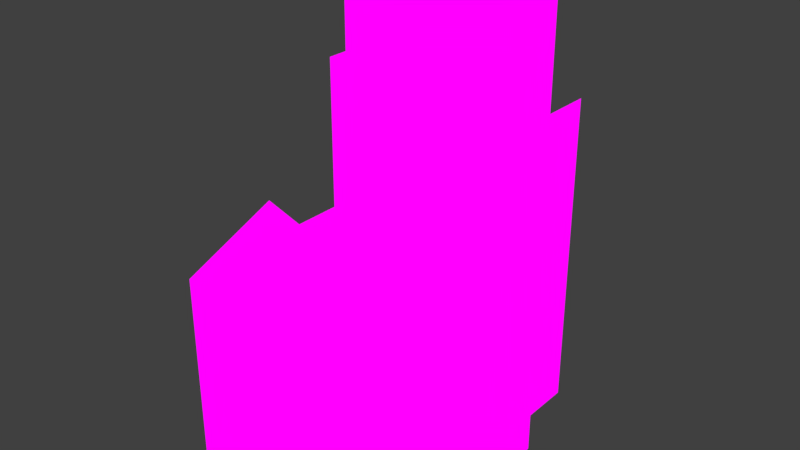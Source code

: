 # Source: Models.blend  (saved by Blender 2.77.0; exported with 4.5.12 LTS)
import bpy
from mathutils import Matrix  # noqa: F401  (used for matrix-valued properties, if any)

bpy.ops.wm.read_factory_settings(use_empty=True)
scene = bpy.context.scene
scene.name = 'Scene'

# ---- collections
col_collection_1 = bpy.data.collections.new('Collection 1'); scene.collection.children.link(col_collection_1)

# ---- images (referenced by path relative to the original .blend; pixels are not part of the script)
import os
ASSET_DIR = os.environ.get("B2B_ASSET_DIR", "")  # directory of the original .blend (textures are referenced by path, not embedded)
HERE = os.path.dirname(os.path.abspath(__file__))  # packed textures are extracted next to this script under _unpacked/

def load_image(name, relpath, width, height, colorspace="sRGB"):
    """Load a texture the original file referenced (path relative to the .blend, or extracted next to this script)."""
    p = next((c for c in (os.path.join(HERE, relpath), os.path.join(ASSET_DIR, relpath)) if relpath and os.path.exists(c)), "")
    if p:
        img = bpy.data.images.load(p, check_existing=True)
        img.name = name
    else:  # same state as the original file: an image datablock whose file is absent (Cycles renders it pink)
        img = bpy.data.images.new(name, width, height)
        img.source = "FILE"
        img.filepath = "//" + (relpath or name)
    img.colorspace_settings.name = colorspace
    return img
img_floor_png = load_image('Floor.png', 'Textures/Floor.png', 1024, 1024, 'sRGB')
img_wall_png = load_image('Wall.png', 'Textures/Wall.png', 1024, 1024, 'sRGB')
img_wallfade_png = load_image('WallFade.png', 'Textures/WallFade.png', 1024, 1024, 'sRGB')
img_box_png = load_image('Box.png', 'Textures/Box.png', 1024, 1024, 'sRGB')
img_material_003_emit = load_image('Material.003 Emit', 'Box.png', 1024, 1024, 'sRGB')

# ---- materials (node trees are filled in below, after node groups)
mat_floortile = bpy.data.materials.new('FloorTile')
mat_floortile.alpha_threshold = 0.0
mat_floortile.roughness = 0.5
mat_wall = bpy.data.materials.new('Wall')
mat_wall.alpha_threshold = 0.0
mat_wall.roughness = 0.5
mat_wallfade = bpy.data.materials.new('WallFade')
mat_wallfade.alpha_threshold = 0.0
mat_wallfade.roughness = 0.5
mat_exitmarker = bpy.data.materials.new('ExitMarker')
mat_exitmarker.alpha_threshold = 0.0
mat_exitmarker.roughness = 0.5
mat_exitblah = bpy.data.materials.new('ExitBlah')
mat_exitblah.alpha_threshold = 0.0
mat_exitblah.roughness = 0.5
mat_box = bpy.data.materials.new('Box')
mat_box.alpha_threshold = 0.0
mat_box.roughness = 0.5

# ---- material node trees
mat_floortile.use_nodes = True; mat_floortile.node_tree.nodes.clear()
_N = mat_floortile.node_tree.nodes; _L = mat_floortile.node_tree.links
n0 = _N.new('ShaderNodeOutputMaterial'); n0.name = 'Material Output'; n0.location = (300, 300)
n1 = _N.new('ShaderNodeEmission'); n1.name = 'Emission'; n1.location = (-107, 354)
n2 = _N.new('ShaderNodeTexImage'); n2.name = 'Image Texture'; n2.location = (-487, 377)
n2.width = 263
n2.image = img_floor_png
n2.interpolation = 'Closest'
_L.new(n1.outputs[0], n0.inputs[0])
_L.new(n2.outputs[0], n1.inputs[0])
n0.is_active_output = True
mat_wall.use_nodes = True; mat_wall.node_tree.nodes.clear()
_N = mat_wall.node_tree.nodes; _L = mat_wall.node_tree.links
n0 = _N.new('ShaderNodeOutputMaterial'); n0.name = 'Material Output'; n0.location = (510, 276)
n1 = _N.new('ShaderNodeEmission'); n1.name = 'Emission'; n1.location = (80, 290)
n2 = _N.new('ShaderNodeTexImage'); n2.name = 'Image Texture'; n2.location = (-343, 324)
n2.width = 185
n2.image = img_wall_png
n2.interpolation = 'Closest'
_L.new(n1.outputs[0], n0.inputs[0])
_L.new(n2.outputs[0], n1.inputs[0])
n0.is_active_output = True
mat_wallfade.use_nodes = True; mat_wallfade.node_tree.nodes.clear()
_N = mat_wallfade.node_tree.nodes; _L = mat_wallfade.node_tree.links
n0 = _N.new('ShaderNodeOutputMaterial'); n0.name = 'Material Output'; n0.location = (300, 300)
n1 = _N.new('ShaderNodeEmission'); n1.name = 'Emission'; n1.location = (29, 291)
n2 = _N.new('ShaderNodeTexImage'); n2.name = 'Image Texture'; n2.location = (-390, 294)
n2.width = 290
n2.image = img_wallfade_png
_L.new(n1.outputs[0], n0.inputs[0])
_L.new(n2.outputs[0], n1.inputs[0])
n0.is_active_output = True
mat_exitmarker.use_nodes = True; mat_exitmarker.node_tree.nodes.clear()
_N = mat_exitmarker.node_tree.nodes; _L = mat_exitmarker.node_tree.links
n0 = _N.new('ShaderNodeOutputMaterial'); n0.name = 'Material Output'; n0.location = (461, 306)
n1 = _N.new('ShaderNodeEmission'); n1.name = 'Emission'; n1.location = (-26, 316)
n1.inputs[0].default_value = (0.2009, 0.7201, 0.3198, 1.0)
_L.new(n1.outputs[0], n0.inputs[0])
n0.is_active_output = True
mat_exitblah.use_nodes = True; mat_exitblah.node_tree.nodes.clear()
_N = mat_exitblah.node_tree.nodes; _L = mat_exitblah.node_tree.links
n0 = _N.new('ShaderNodeOutputMaterial'); n0.name = 'Material Output'; n0.location = (300, 300)
n1 = _N.new('ShaderNodeEmission'); n1.name = 'Emission'; n1.location = (63, 307)
n2 = _N.new('ShaderNodeTexImage'); n2.name = 'Image Texture'; n2.location = (-270, 349)
n2.width = 140
n2.image = img_wall_png
_L.new(n1.outputs[0], n0.inputs[0])
_L.new(n2.outputs[0], n1.inputs[0])
n0.is_active_output = True
mat_box.use_nodes = True; mat_box.node_tree.nodes.clear()
_N = mat_box.node_tree.nodes; _L = mat_box.node_tree.links
n0 = _N.new('ShaderNodeOutputMaterial'); n0.name = 'Material Output'; n0.location = (436, 298)
n1 = _N.new('ShaderNodeEmission'); n1.name = 'Emission'; n1.location = (50, 302)
n2 = _N.new('ShaderNodeTexImage'); n2.name = 'Image Texture'; n2.location = (-253, 390)
n2.width = 140
n2.image = img_box_png
n3 = _N.new('ShaderNodeTexImage'); n3.name = 'Image Texture.001'; n3.location = (0, 0)
n3.width = 140
n3.image = img_material_003_emit
_L.new(n1.outputs[0], n0.inputs[0])
_L.new(n2.outputs[0], n1.inputs[0])
n0.is_active_output = True

# ---- world
world_world = bpy.data.worlds.new('World'); scene.world = world_world
world_world.color = (0.05088, 0.05088, 0.05088)
world_world.use_sun_shadow = False
world_world.sun_shadow_jitter_overblur = 0.0
world_world.cycles.sampling_method = 'MANUAL'

# ---- meshes
me_floortile = bpy.data.meshes.new('FloorTile')
me_floortile.from_pydata([(0.1, 0.1, 0.0), (-0.1, 0.1, 0.0), (0.1, -0.1, 0.0), (-0.1, -0.1, 0.0)], [], [(3, 2, 0, 1)])
_uv = me_floortile.uv_layers.new(name='UVMap')
_uv.uv.foreach_set('vector', [0.0, 0.0, 1.0, 0.0, 1.0, 1.0, 0.0, 1.0])
me_floortile.materials.append(mat_floortile)
me_floortile.use_remesh_preserve_volume = False
me_floortile.use_remesh_preserve_attributes = False
me_floortile.use_mirror_vertex_groups = False
me_floortile.update()
me_wall = bpy.data.meshes.new('Wall')
me_wall.from_pydata([(0.1, 0.1, 0.0), (-0.1, 0.1, 0.0), (-0.1, 0.1, 0.4), (0.1, 0.1, 0.4), (0.1, 0.2, 0.4), (-0.1, 0.2, 0.4)], [], [(0, 3, 2, 1), (2, 3, 4, 5)])
me_wall.polygons.foreach_set('material_index', [0, 1])
_uv = me_wall.uv_layers.new(name='UVMap')
_uv.uv.foreach_set('vector', [1.0, -5.96e-08, 1.0, 1.0, 0.0, 1.0, -5.96e-08, 0.0, 0.0, 0.0, 1.0, 0.0, 1.0, 1.0, 0.0, 1.0])
me_wall.materials.append(mat_wall)
me_wall.materials.append(mat_wallfade)
me_wall.use_remesh_preserve_volume = False
me_wall.use_remesh_preserve_attributes = False
me_wall.use_mirror_vertex_groups = False
me_wall.use_paint_bone_selection = False
me_wall.use_paint_mask = True
me_wall.update()
me_exitmarker = bpy.data.meshes.new('ExitMarker')
me_exitmarker.from_pydata([(-0.8881, -1.173, 0.008038), (-0.4514, -1.237, 0.008038), (-0.8894, 0.4239, 0.008038), (0.9109, 0.4239, 0.008038), (-1.066, -1.173, 0.008038), (-1.259, -1.492, 0.008038), (-0.8907, -1.492, 0.008038), (-0.8907, -1.78, 0.008038), (-1.132, -2.023, 0.008038), (0.1195, -2.023, 0.008038), (0.2979, -1.861, 0.008038), (0.5521, -1.861, 0.008038), (0.3737, -2.023, 0.008038), (0.6591, -2.023, 0.008038), (0.9109, -1.78, 0.008038), (-0.3316, -0.7044, 0.008038), (-0.09051, -0.2905, 0.008038), (-0.4152, -0.2905, 0.008038), (-0.6174, -0.611, 0.008038), (-0.7814, -0.5341, 0.008038), (-0.5245, -0.118, 0.008038), (0.2604, -0.118, 0.008038), (0.6503, -0.487, 0.008038), (0.9107, -0.487, 0.008038), (-1.004, -1.237, 0.008038), (-1.12, -1.425, 0.008038), (-0.2462, -1.425, 0.008038), (-0.1221, -0.8823, 0.008038), (0.3719, -1.794, 0.008038), (0.6288, -1.794, 0.008038), (0.08674, -0.7822, 0.008038), (0.3166, -0.4028, 0.008038), (0.5814, -0.6642, 0.008038), (0.9096, -0.6642, 0.008038), (0.3147, 0.3339, 0.008038), (0.2071, 0.3051, 0.008038), (0.1284, 0.2263, 0.008038), (0.09955, 0.1187, 0.008038), (0.1284, 0.01117, 0.008038), (0.2071, -0.06759, 0.008038), (0.3147, -0.09641, 0.008038), (0.4223, -0.06759, 0.008038), (0.501, 0.01117, 0.008038), (0.5299, 0.1187, 0.008038), (0.501, 0.2263, 0.008038), (0.4223, 0.3051, 0.008038), (-1.294, 0.4239, 0.008038), (1.316, 0.4239, 0.008038), (0.01073, 1.719, 0.008038)], [], [(43, 3, 44), (4, 25, 24), (42, 22, 23), (7, 8, 9), (7, 9, 26), (6, 7, 26), (11, 12, 13), (9, 10, 26), (48, 46, 2), (3, 47, 48), (40, 39, 21), (19, 20, 2), (16, 17, 15), (19, 2, 0), (15, 17, 18), (18, 19, 0), (11, 13, 29), (14, 33, 32), (32, 31, 30), (32, 30, 29), (15, 18, 1), (28, 27, 26), (14, 32, 29), (28, 26, 10), (13, 14, 29), (11, 29, 28), (10, 11, 28), (6, 26, 25), (1, 18, 0), (24, 1, 0), (5, 6, 25), (24, 0, 4), (5, 25, 4), (22, 40, 21), (22, 41, 40), (3, 43, 23), (42, 23, 43), (22, 42, 41), (39, 20, 21), (38, 20, 39), (37, 20, 38), (36, 20, 37), (35, 2, 36), (3, 45, 44), (2, 35, 48), (3, 34, 45), (48, 34, 3), (48, 35, 34), (2, 20, 36)])
me_exitmarker.materials.append(mat_exitmarker)
me_exitmarker.use_remesh_preserve_volume = False
me_exitmarker.use_remesh_preserve_attributes = False
me_exitmarker.use_mirror_vertex_groups = False
me_exitmarker.update()
me_exit = bpy.data.meshes.new('Exit')
me_exit.from_pydata([(-1.468, 1.19, 0.0), (-1.17, 1.19, 4.233), (-1.468, 1.468, 0.0), (-1.468, 1.468, 4.531), (1.468, 1.19, 0.0), (1.17, 1.19, 4.233), (1.468, 1.468, 0.0), (1.468, 1.468, 4.531), (-1.468, 1.19, 4.531), (-1.17, 1.19, 0.08548), (1.468, 1.19, 4.531), (-1.17, 2.605, 0.08548), (1.17, 1.19, 0.08548), (1.17, 2.605, 0.08548), (-1.17, 2.605, 4.233), (1.17, 2.605, 4.233), (-1.468, 1.468, 5.872), (1.468, 1.468, 5.872), (-1.468, 2.938, 5.872), (1.468, 2.938, 5.872)], [], [(8, 3, 2, 0), (7, 10, 4, 6), (10, 7, 3, 8), (9, 1, 8, 0), (5, 12, 4, 10), (1, 5, 10, 8), (3, 7, 17, 16), (1, 9, 11, 14), (12, 5, 15, 13), (12, 13, 11, 9), (0, 4, 12, 9), (16, 17, 19, 18)])
me_exit.polygons.foreach_set('material_index', [0, 0, 0, 0, 0, 0, 0, 0, 0, 0, 0, 1])
_uv = me_exit.uv_layers.new(name='UVMap')
_uv.uv.foreach_set('vector', [0.0, 0.0, 0.0, 0.0, 0.0, 0.0, 0.0, 0.0, 0.0, 0.0, 0.0, 0.0, 0.0, 0.0, 0.0, 0.0, 0.0, 0.0, 0.0, 0.0, 0.0, 0.0, 0.0, 0.0, 0.0, 0.0, 0.0, 0.0, 0.0, 0.0, 0.0, 0.0, 0.0, 0.0, 0.0, 0.0, 0.0, 0.0, 0.0, 0.0, 0.0, 0.0, 0.0, 0.0, 0.0, 0.0, 0.0, 0.0, 0.0, 0.0, 0.0, 0.0, 0.0, 0.0, 0.0, 0.0, 0.0, 0.0, 0.0, 0.0, 0.0, 0.0, 0.0, 0.0, 0.0, 0.0, 0.0, 0.0, 0.0, 0.0, 0.0, 0.0, 0.0, 0.0, 0.0, 0.0, 0.0, 0.0, 0.0, 0.0, 0.0, 0.0, 0.0, 0.0, 0.0, 0.0, 0.0, 0.0, 0.0, 0.0, 1.0, 0.0, 1.0, 1.0, 0.0, 1.0])
me_exit.materials.append(mat_exitblah)
me_exit.materials.append(mat_wallfade)
me_exit.use_remesh_preserve_volume = False
me_exit.use_remesh_preserve_attributes = False
me_exit.use_mirror_vertex_groups = False
me_exit.update()
me_box = bpy.data.meshes.new('Box')
me_box.from_pydata([(-0.09, -0.09, 0.0), (-0.09, 0.09, 0.0), (0.09, -0.09, 0.0), (0.09, 0.09, 0.0), (0.09, 0.09, 0.18), (0.003976, -0.09026, 0.2137), (-0.0002822, 0.0001216, 0.1799), (0.09027, -0.09009, 0.1797), (-0.09026, -0.003976, 0.2137), (-0.09009, -0.09027, 0.1797), (-0.003976, 0.09026, 0.2137), (-0.09027, 0.09009, 0.1797), (0.09026, 0.003976, 0.2137)], [], [(9, 11, 1, 0), (11, 4, 3, 1), (4, 7, 2, 3), (7, 9, 0, 2), (7, 4, 11, 9), (10, 11, 6), (12, 4, 6), (5, 7, 6), (8, 9, 6)])
_uv = me_box.uv_layers.new(name='UVMap')
_uv.uv.foreach_set('vector', [0.0, 0.0, 0.5, 0.0, 0.5, 0.5, 0.0, 0.5, 0.0, 0.0, 0.5, 0.0, 0.5, 0.5, 0.0, 0.5, 0.0, 0.0, 0.5, 0.0, 0.5, 0.5, 0.0, 0.5, 0.0, 0.0, 0.5, 0.0, 0.5, 0.5, 0.0, 0.5, 0.0, 0.5, 0.5, 0.5, 0.5, 1.0, 0.0, 1.0, 0.5, 0.001447, 0.9986, 0.5, 0.5, 0.9973, 0.5, 0.001447, 0.9986, 0.5, 0.5, 0.9973, 0.5, 0.001447, 0.9986, 0.5, 0.5, 0.9973, 0.5, 0.001447, 0.9986, 0.5, 0.5, 0.9973])
me_box.materials.append(mat_box)
me_box.use_remesh_preserve_volume = False
me_box.use_remesh_preserve_attributes = False
me_box.use_mirror_vertex_groups = False
me_box.update()

# ---- objects
ob_floortile = bpy.data.objects.new('FloorTile', me_floortile)
ob_wall = bpy.data.objects.new('Wall', me_wall)
ob_exitmarker = bpy.data.objects.new('ExitMarker', me_exitmarker)
ob_exit = bpy.data.objects.new('Exit', me_exit)
ob_box = bpy.data.objects.new('Box', me_box)

# ---- transforms, parenting, visibility, modifiers, constraints
ob_floortile.location = (0.0, 0.0, 0.0)
ob_floortile.scale = (5.0, 5.0, 5.0)
ob_floortile.lineart.crease_threshold = 0.0
ob_wall.location = (0.0, 0.0, 0.0)
ob_wall.scale = (5.0, 5.0, 5.0)
ob_wall.lineart.crease_threshold = 0.0
ob_exitmarker.location = (0.0, 0.0, 0.0)
ob_exitmarker.scale = (0.2293, 0.2293, 0.2293)
ob_exitmarker.lineart.crease_threshold = 0.0
ob_exit.location = (0.0, 0.0, 0.0)
ob_exit.scale = (0.3406, 0.3406, 0.3406)
ob_exit.lineart.crease_threshold = 0.0
ob_box.location = (0.0, 0.0, 0.0)
ob_box.scale = (5.0, 5.0, 5.0)
ob_box.lineart.crease_threshold = 0.0

# ---- collection membership
col_collection_1.objects.link(ob_floortile)
col_collection_1.objects.link(ob_wall)
col_collection_1.objects.link(ob_exitmarker)
col_collection_1.objects.link(ob_exit)
col_collection_1.objects.link(ob_box)

# ---- scene / render settings (as saved in the file)
scene.frame_start = 1; scene.frame_end = 250; scene.frame_set(1)
scene.render.engine = 'CYCLES'
scene.render.dither_intensity = 0.0
scene.render.film_transparent = True
scene.cycles.use_denoising = False
scene.cycles.samples = 128
scene.cycles.sampling_pattern = 'TABULATED_SOBOL'
scene.cycles.light_sampling_threshold = 0.0
scene.cycles.use_adaptive_sampling = False
scene.cycles.use_light_tree = False
scene.cycles.blur_glossy = 0.0
scene.cycles.sample_clamp_indirect = 0.0
scene.view_settings.view_transform = 'Standard'
bpy.context.view_layer.update()

# ---- added for rendering (the .blend has no active camera): camera
cam_auto = bpy.data.cameras.new('AutoCamera')
cam_auto.lens = 50.0
cam_auto.sensor_width = 36.0
cam_auto.clip_end = 1000.0
ob_auto_camera = bpy.data.objects.new('AutoCamera', cam_auto)
scene.collection.objects.link(ob_auto_camera)
ob_auto_camera.location = (2.49157, -2.73957, 2.99326)
ob_auto_camera.rotation_euler = (1.09748, -7.21219e-08, 0.694738)
scene.camera = ob_auto_camera
bpy.context.view_layer.update()
